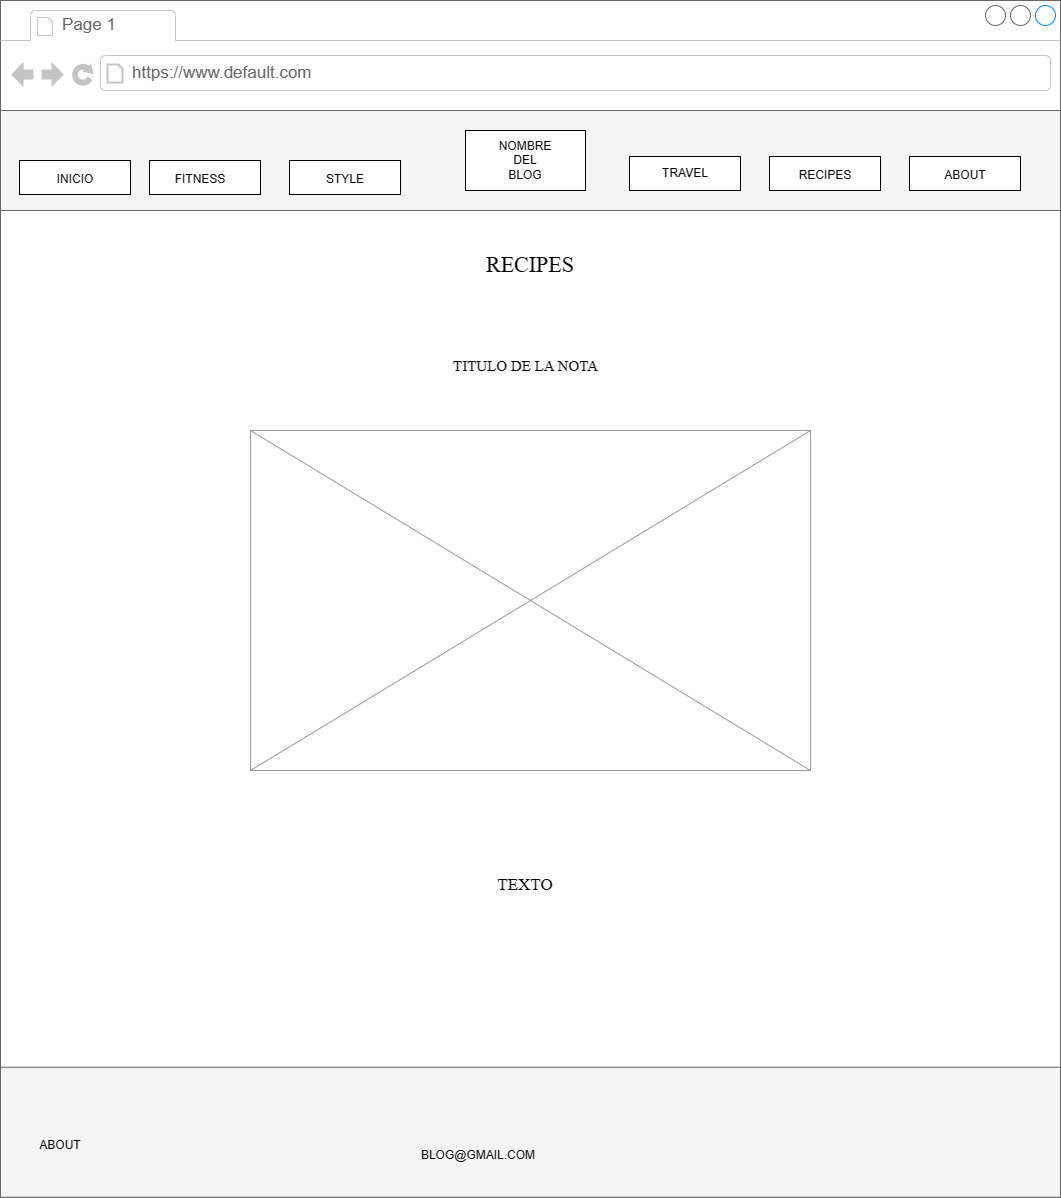

The diagram above was exported from draw.io. Its source (the exported page's mxGraphModel, read from the mxfile embedded in the PNG):
<mxGraphModel dx="2104" dy="756" grid="1" gridSize="10" guides="1" tooltips="1" connect="1" arrows="1" fold="1" page="1" pageScale="1" pageWidth="827" pageHeight="1169" math="0" shadow="0">
  <root>
    <mxCell id="0" />
    <mxCell id="1" parent="0" />
    <mxCell id="QyvctsbHkegnV8IZ_eLn-1" value="RE" style="strokeWidth=1;shadow=0;dashed=0;align=center;html=1;shape=mxgraph.mockup.containers.browserWindow;rSize=0;strokeColor=#666666;mainText=,;recursiveResize=0;rounded=0;labelBackgroundColor=none;fontFamily=Verdana;fontSize=12" vertex="1" parent="1">
      <mxGeometry x="50" y="280" width="1060" height="1196.76" as="geometry" />
    </mxCell>
    <mxCell id="QyvctsbHkegnV8IZ_eLn-2" value="Page 1" style="strokeWidth=1;shadow=0;dashed=0;align=center;html=1;shape=mxgraph.mockup.containers.anchor;fontSize=17;fontColor=#666666;align=left;" vertex="1" parent="QyvctsbHkegnV8IZ_eLn-1">
      <mxGeometry x="60" y="12" width="110" height="26" as="geometry" />
    </mxCell>
    <mxCell id="QyvctsbHkegnV8IZ_eLn-3" value="https://www.default.com" style="strokeWidth=1;shadow=0;dashed=0;align=center;html=1;shape=mxgraph.mockup.containers.anchor;rSize=0;fontSize=17;fontColor=#666666;align=left;" vertex="1" parent="QyvctsbHkegnV8IZ_eLn-1">
      <mxGeometry x="130" y="60" width="250" height="26" as="geometry" />
    </mxCell>
    <mxCell id="QyvctsbHkegnV8IZ_eLn-26" value="" style="whiteSpace=wrap;html=1;fillColor=#f5f5f5;fontColor=#333333;strokeColor=#666666;" vertex="1" parent="QyvctsbHkegnV8IZ_eLn-1">
      <mxGeometry y="110" width="1060" height="100" as="geometry" />
    </mxCell>
    <mxCell id="xGkvRTNAM2bIDkDKVb72-8" value="" style="whiteSpace=wrap;html=1;strokeWidth=1;rounded=0;" vertex="1" parent="QyvctsbHkegnV8IZ_eLn-1">
      <mxGeometry x="149" y="160" width="111" height="34" as="geometry" />
    </mxCell>
    <mxCell id="xGkvRTNAM2bIDkDKVb72-7" value="" style="whiteSpace=wrap;html=1;" vertex="1" parent="QyvctsbHkegnV8IZ_eLn-1">
      <mxGeometry x="289" y="160" width="111" height="34" as="geometry" />
    </mxCell>
    <mxCell id="xGkvRTNAM2bIDkDKVb72-12" value="" style="whiteSpace=wrap;html=1;" vertex="1" parent="QyvctsbHkegnV8IZ_eLn-1">
      <mxGeometry x="465" y="130" width="120" height="60" as="geometry" />
    </mxCell>
    <mxCell id="xGkvRTNAM2bIDkDKVb72-26" value="" style="whiteSpace=wrap;html=1;strokeWidth=1;rounded=0;" vertex="1" parent="QyvctsbHkegnV8IZ_eLn-1">
      <mxGeometry x="19" y="160" width="111" height="34" as="geometry" />
    </mxCell>
    <mxCell id="xGkvRTNAM2bIDkDKVb72-27" value="" style="whiteSpace=wrap;html=1;" vertex="1" parent="QyvctsbHkegnV8IZ_eLn-1">
      <mxGeometry x="629" y="156" width="111" height="34" as="geometry" />
    </mxCell>
    <mxCell id="xGkvRTNAM2bIDkDKVb72-28" value="" style="whiteSpace=wrap;html=1;" vertex="1" parent="QyvctsbHkegnV8IZ_eLn-1">
      <mxGeometry x="769" y="156" width="111" height="34" as="geometry" />
    </mxCell>
    <mxCell id="xGkvRTNAM2bIDkDKVb72-29" value="" style="whiteSpace=wrap;html=1;" vertex="1" parent="QyvctsbHkegnV8IZ_eLn-1">
      <mxGeometry x="909" y="156" width="111" height="34" as="geometry" />
    </mxCell>
    <mxCell id="xGkvRTNAM2bIDkDKVb72-30" value="NOMBRE DEL BLOG" style="text;strokeColor=none;align=center;fillColor=none;html=1;verticalAlign=middle;whiteSpace=wrap;rounded=0;" vertex="1" parent="QyvctsbHkegnV8IZ_eLn-1">
      <mxGeometry x="495" y="145" width="60" height="30" as="geometry" />
    </mxCell>
    <mxCell id="xGkvRTNAM2bIDkDKVb72-31" value="INICIO" style="text;strokeColor=none;align=center;fillColor=none;html=1;verticalAlign=middle;whiteSpace=wrap;rounded=0;" vertex="1" parent="QyvctsbHkegnV8IZ_eLn-1">
      <mxGeometry x="44.5" y="164" width="60" height="30" as="geometry" />
    </mxCell>
    <mxCell id="xGkvRTNAM2bIDkDKVb72-32" value="FITNESS" style="text;strokeColor=none;align=center;fillColor=none;html=1;verticalAlign=middle;whiteSpace=wrap;rounded=0;" vertex="1" parent="QyvctsbHkegnV8IZ_eLn-1">
      <mxGeometry x="170" y="164" width="60" height="30" as="geometry" />
    </mxCell>
    <mxCell id="xGkvRTNAM2bIDkDKVb72-33" value="STYLE" style="text;strokeColor=none;align=center;fillColor=none;html=1;verticalAlign=middle;whiteSpace=wrap;rounded=0;" vertex="1" parent="QyvctsbHkegnV8IZ_eLn-1">
      <mxGeometry x="314.5" y="164" width="60" height="30" as="geometry" />
    </mxCell>
    <mxCell id="xGkvRTNAM2bIDkDKVb72-34" value="TRAVEL" style="text;strokeColor=none;align=center;fillColor=none;html=1;verticalAlign=middle;whiteSpace=wrap;rounded=0;" vertex="1" parent="QyvctsbHkegnV8IZ_eLn-1">
      <mxGeometry x="654.5" y="158" width="60" height="30" as="geometry" />
    </mxCell>
    <mxCell id="xGkvRTNAM2bIDkDKVb72-35" value="RECIPES" style="text;strokeColor=none;align=center;fillColor=none;html=1;verticalAlign=middle;whiteSpace=wrap;rounded=0;" vertex="1" parent="QyvctsbHkegnV8IZ_eLn-1">
      <mxGeometry x="794.5" y="160" width="60" height="30" as="geometry" />
    </mxCell>
    <mxCell id="xGkvRTNAM2bIDkDKVb72-36" value="ABOUT" style="text;strokeColor=none;align=center;fillColor=none;html=1;verticalAlign=middle;whiteSpace=wrap;rounded=0;" vertex="1" parent="QyvctsbHkegnV8IZ_eLn-1">
      <mxGeometry x="934.5" y="160" width="60" height="30" as="geometry" />
    </mxCell>
    <mxCell id="mDxqHvx5P9iBWUVNzfGK-10" value="" style="verticalLabelPosition=bottom;shadow=0;dashed=0;align=center;html=1;verticalAlign=top;strokeWidth=1;shape=mxgraph.mockup.graphics.simpleIcon;strokeColor=#999999;" vertex="1" parent="QyvctsbHkegnV8IZ_eLn-1">
      <mxGeometry x="250" y="430" width="560" height="340" as="geometry" />
    </mxCell>
    <mxCell id="xGkvRTNAM2bIDkDKVb72-38" value="" style="whiteSpace=wrap;html=1;fillColor=#f5f5f5;fontColor=#333333;strokeColor=#666666;" vertex="1" parent="QyvctsbHkegnV8IZ_eLn-1">
      <mxGeometry y="1066.76" width="1060" height="130" as="geometry" />
    </mxCell>
    <mxCell id="WEMS7Ur4s4J4oAUbvqPj-1" value="ABOUT" style="text;strokeColor=none;align=center;fillColor=none;html=1;verticalAlign=middle;whiteSpace=wrap;rounded=0;" vertex="1" parent="QyvctsbHkegnV8IZ_eLn-1">
      <mxGeometry x="30" y="1130" width="60" height="30" as="geometry" />
    </mxCell>
    <mxCell id="mDxqHvx5P9iBWUVNzfGK-12" value="TEXTO" style="text;strokeColor=none;align=center;fillColor=none;html=1;verticalAlign=middle;whiteSpace=wrap;rounded=0;fontFamily=Times New Roman;fontSize=17;" vertex="1" parent="QyvctsbHkegnV8IZ_eLn-1">
      <mxGeometry x="495" y="870" width="60" height="30" as="geometry" />
    </mxCell>
    <mxCell id="mDxqHvx5P9iBWUVNzfGK-14" value="TITULO DE LA NOTA" style="text;strokeColor=none;align=center;fillColor=none;html=1;verticalAlign=middle;whiteSpace=wrap;rounded=0;fontFamily=Times New Roman;fontSize=15;" vertex="1" parent="QyvctsbHkegnV8IZ_eLn-1">
      <mxGeometry x="447.5" y="340" width="155" height="50" as="geometry" />
    </mxCell>
    <mxCell id="mDxqHvx5P9iBWUVNzfGK-16" value="RECIPES" style="text;strokeColor=none;align=center;fillColor=none;html=1;verticalAlign=middle;whiteSpace=wrap;rounded=0;fontFamily=Times New Roman;fontSize=22;" vertex="1" parent="QyvctsbHkegnV8IZ_eLn-1">
      <mxGeometry x="500" y="250" width="60" height="30" as="geometry" />
    </mxCell>
    <mxCell id="mDxqHvx5P9iBWUVNzfGK-4" value="BLOG@GMAIL.COM" style="text;strokeColor=none;align=center;fillColor=none;html=1;verticalAlign=middle;whiteSpace=wrap;rounded=0;" vertex="1" parent="QyvctsbHkegnV8IZ_eLn-1">
      <mxGeometry x="447.5" y="1140" width="60" height="30" as="geometry" />
    </mxCell>
  </root>
</mxGraphModel>